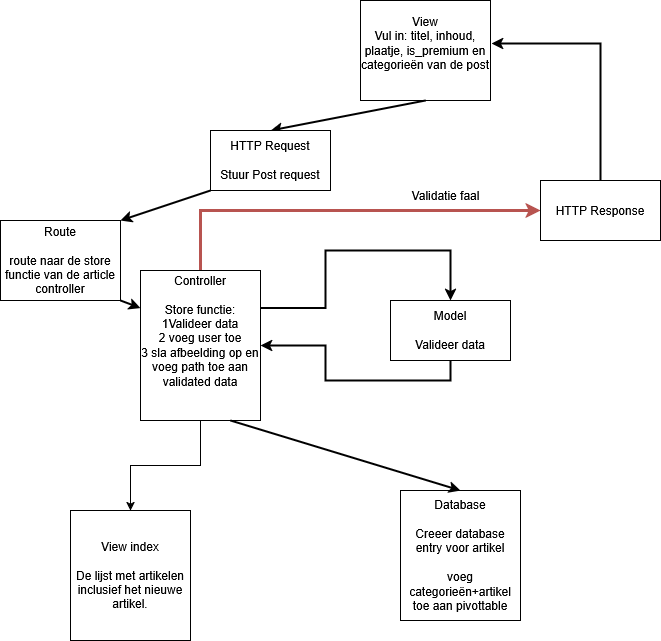

The diagram above was exported from draw.io. Its source (the exported page's mxGraphModel, read from the mxfile embedded in the PNG):
<mxGraphModel dx="1434" dy="782" grid="1" gridSize="10" guides="1" tooltips="1" connect="1" arrows="1" fold="1" page="1" pageScale="1" pageWidth="827" pageHeight="1169" math="0" shadow="0">
  <root>
    <mxCell id="0" />
    <mxCell id="1" parent="0" />
    <mxCell id="NzuVdILU8oDnS9LpAFs1-2" value="&lt;div&gt;View&lt;/div&gt;&lt;div&gt;Vul in: titel, inhoud, plaatje, is_premium en categorieën van de post&lt;/div&gt;&lt;div&gt;&lt;br&gt;&lt;/div&gt;" style="rounded=0;whiteSpace=wrap;html=1;" vertex="1" parent="1">
      <mxGeometry x="480" y="10" width="130" height="100" as="geometry" />
    </mxCell>
    <mxCell id="NzuVdILU8oDnS9LpAFs1-3" value="" style="endArrow=classic;html=1;rounded=0;exitX=0.5;exitY=1;exitDx=0;exitDy=0;entryX=0.5;entryY=0;entryDx=0;entryDy=0;strokeWidth=2;" edge="1" parent="1" source="NzuVdILU8oDnS9LpAFs1-2" target="NzuVdILU8oDnS9LpAFs1-4">
      <mxGeometry width="50" height="50" relative="1" as="geometry">
        <mxPoint x="390" y="420" as="sourcePoint" />
        <mxPoint x="315" y="160" as="targetPoint" />
      </mxGeometry>
    </mxCell>
    <mxCell id="NzuVdILU8oDnS9LpAFs1-4" value="&lt;div&gt;HTTP Request&lt;/div&gt;&lt;div&gt;&lt;br&gt;&lt;/div&gt;&lt;div&gt;Stuur Post request&lt;/div&gt;" style="rounded=0;whiteSpace=wrap;html=1;" vertex="1" parent="1">
      <mxGeometry x="330" y="140" width="120" height="60" as="geometry" />
    </mxCell>
    <mxCell id="NzuVdILU8oDnS9LpAFs1-5" value="&lt;div&gt;Route&lt;/div&gt;&lt;div&gt;&lt;br&gt;&lt;/div&gt;&lt;div&gt;route naar de store functie van de article controller&lt;/div&gt;" style="rounded=0;whiteSpace=wrap;html=1;" vertex="1" parent="1">
      <mxGeometry x="120" y="230" width="120" height="80" as="geometry" />
    </mxCell>
    <mxCell id="NzuVdILU8oDnS9LpAFs1-14" style="edgeStyle=orthogonalEdgeStyle;rounded=0;orthogonalLoop=1;jettySize=auto;html=1;exitX=0.5;exitY=0;exitDx=0;exitDy=0;" edge="1" parent="1" source="NzuVdILU8oDnS9LpAFs1-6">
      <mxGeometry relative="1" as="geometry">
        <mxPoint x="320" y="300" as="targetPoint" />
      </mxGeometry>
    </mxCell>
    <mxCell id="NzuVdILU8oDnS9LpAFs1-24" style="edgeStyle=orthogonalEdgeStyle;rounded=0;orthogonalLoop=1;jettySize=auto;html=1;exitX=1;exitY=0.25;exitDx=0;exitDy=0;entryX=0.5;entryY=0;entryDx=0;entryDy=0;strokeWidth=2;" edge="1" parent="1" source="NzuVdILU8oDnS9LpAFs1-6" target="NzuVdILU8oDnS9LpAFs1-7">
      <mxGeometry relative="1" as="geometry">
        <mxPoint x="450" y="270" as="targetPoint" />
      </mxGeometry>
    </mxCell>
    <mxCell id="NzuVdILU8oDnS9LpAFs1-28" style="edgeStyle=orthogonalEdgeStyle;rounded=0;orthogonalLoop=1;jettySize=auto;html=1;exitX=0.5;exitY=1;exitDx=0;exitDy=0;" edge="1" parent="1" source="NzuVdILU8oDnS9LpAFs1-6" target="NzuVdILU8oDnS9LpAFs1-29">
      <mxGeometry relative="1" as="geometry">
        <mxPoint x="120" y="470" as="targetPoint" />
      </mxGeometry>
    </mxCell>
    <mxCell id="NzuVdILU8oDnS9LpAFs1-37" style="edgeStyle=orthogonalEdgeStyle;rounded=0;orthogonalLoop=1;jettySize=auto;html=1;exitX=0.5;exitY=0;exitDx=0;exitDy=0;entryX=0;entryY=0.5;entryDx=0;entryDy=0;fillColor=#f8cecc;strokeColor=#b85450;strokeWidth=3;" edge="1" parent="1" source="NzuVdILU8oDnS9LpAFs1-6" target="NzuVdILU8oDnS9LpAFs1-9">
      <mxGeometry relative="1" as="geometry" />
    </mxCell>
    <mxCell id="NzuVdILU8oDnS9LpAFs1-6" value="&lt;div&gt;Controller&lt;/div&gt;&lt;div&gt;&lt;br&gt;&lt;/div&gt;&lt;div&gt;Store functie:&lt;/div&gt;&lt;div&gt;1Valideer data&lt;/div&gt;&lt;div&gt;2 voeg user toe&lt;/div&gt;&lt;div&gt;3 sla afbeelding op en voeg path toe aan validated data&lt;/div&gt;&lt;div&gt;&lt;br&gt;&lt;/div&gt;&lt;div&gt;&lt;br&gt;&lt;/div&gt;" style="rounded=0;whiteSpace=wrap;html=1;" vertex="1" parent="1">
      <mxGeometry x="260" y="280" width="120" height="150" as="geometry" />
    </mxCell>
    <mxCell id="NzuVdILU8oDnS9LpAFs1-25" style="edgeStyle=orthogonalEdgeStyle;rounded=0;orthogonalLoop=1;jettySize=auto;html=1;exitX=0.5;exitY=1;exitDx=0;exitDy=0;entryX=1;entryY=0.5;entryDx=0;entryDy=0;strokeWidth=2;" edge="1" parent="1" source="NzuVdILU8oDnS9LpAFs1-7" target="NzuVdILU8oDnS9LpAFs1-6">
      <mxGeometry relative="1" as="geometry" />
    </mxCell>
    <mxCell id="NzuVdILU8oDnS9LpAFs1-7" value="&lt;div&gt;Model&lt;/div&gt;&lt;div&gt;&lt;br&gt;&lt;/div&gt;&lt;div&gt;Valideer data&lt;/div&gt;" style="rounded=0;whiteSpace=wrap;html=1;" vertex="1" parent="1">
      <mxGeometry x="510" y="310" width="120" height="60" as="geometry" />
    </mxCell>
    <mxCell id="NzuVdILU8oDnS9LpAFs1-8" value="&lt;div&gt;Database&lt;/div&gt;&lt;div&gt;&lt;br&gt;&lt;/div&gt;&lt;div&gt;Creeer database entry voor artikel&lt;/div&gt;&lt;div&gt;&lt;br&gt;&lt;/div&gt;&lt;div&gt;voeg categorieën+artikel toe aan pivottable&lt;/div&gt;" style="rounded=0;whiteSpace=wrap;html=1;" vertex="1" parent="1">
      <mxGeometry x="520" y="500" width="120" height="130" as="geometry" />
    </mxCell>
    <mxCell id="NzuVdILU8oDnS9LpAFs1-9" value="HTTP Response" style="rounded=0;whiteSpace=wrap;html=1;" vertex="1" parent="1">
      <mxGeometry x="660" y="190" width="120" height="60" as="geometry" />
    </mxCell>
    <mxCell id="NzuVdILU8oDnS9LpAFs1-10" value="" style="endArrow=classic;html=1;rounded=0;exitX=0;exitY=1;exitDx=0;exitDy=0;entryX=1;entryY=0;entryDx=0;entryDy=0;strokeWidth=2;" edge="1" parent="1" source="NzuVdILU8oDnS9LpAFs1-4" target="NzuVdILU8oDnS9LpAFs1-5">
      <mxGeometry width="50" height="50" relative="1" as="geometry">
        <mxPoint x="390" y="420" as="sourcePoint" />
        <mxPoint x="340" y="460" as="targetPoint" />
      </mxGeometry>
    </mxCell>
    <mxCell id="NzuVdILU8oDnS9LpAFs1-11" value="" style="endArrow=classic;html=1;rounded=0;exitX=1;exitY=1;exitDx=0;exitDy=0;entryX=0;entryY=0.25;entryDx=0;entryDy=0;strokeWidth=2;" edge="1" parent="1" source="NzuVdILU8oDnS9LpAFs1-5" target="NzuVdILU8oDnS9LpAFs1-6">
      <mxGeometry width="50" height="50" relative="1" as="geometry">
        <mxPoint x="390" y="420" as="sourcePoint" />
        <mxPoint x="440" y="370" as="targetPoint" />
      </mxGeometry>
    </mxCell>
    <mxCell id="NzuVdILU8oDnS9LpAFs1-26" value="" style="endArrow=classic;html=1;rounded=0;exitX=0.75;exitY=1;exitDx=0;exitDy=0;entryX=0.5;entryY=0;entryDx=0;entryDy=0;strokeWidth=2;" edge="1" parent="1" source="NzuVdILU8oDnS9LpAFs1-6" target="NzuVdILU8oDnS9LpAFs1-8">
      <mxGeometry width="50" height="50" relative="1" as="geometry">
        <mxPoint x="310" y="420" as="sourcePoint" />
        <mxPoint x="350" y="510" as="targetPoint" />
      </mxGeometry>
    </mxCell>
    <mxCell id="NzuVdILU8oDnS9LpAFs1-29" value="&lt;div&gt;View index&lt;/div&gt;&lt;div&gt;&lt;br&gt;&lt;/div&gt;&lt;div&gt;De lijst met artikelen inclusief het nieuwe artikel.&lt;/div&gt;" style="rounded=0;whiteSpace=wrap;html=1;" vertex="1" parent="1">
      <mxGeometry x="190" y="520" width="120" height="130" as="geometry" />
    </mxCell>
    <mxCell id="NzuVdILU8oDnS9LpAFs1-32" style="edgeStyle=orthogonalEdgeStyle;rounded=0;orthogonalLoop=1;jettySize=auto;html=1;exitX=0.5;exitY=0;exitDx=0;exitDy=0;entryX=1.008;entryY=0.43;entryDx=0;entryDy=0;entryPerimeter=0;strokeWidth=2;" edge="1" parent="1" source="NzuVdILU8oDnS9LpAFs1-9" target="NzuVdILU8oDnS9LpAFs1-2">
      <mxGeometry relative="1" as="geometry" />
    </mxCell>
    <mxCell id="NzuVdILU8oDnS9LpAFs1-33" value="Validatie faal" style="text;html=1;align=center;verticalAlign=middle;resizable=0;points=[];autosize=1;strokeColor=none;fillColor=none;" vertex="1" parent="1">
      <mxGeometry x="520" y="190" width="90" height="30" as="geometry" />
    </mxCell>
  </root>
</mxGraphModel>